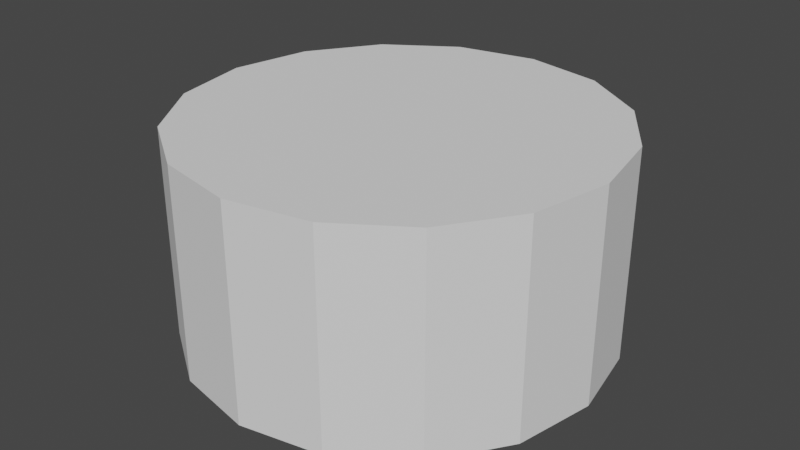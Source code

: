 # Source: cylinder.blend  (saved by Blender 4.3.34; exported with 4.5.12 LTS)
import bpy
from mathutils import Matrix  # noqa: F401  (used for matrix-valued properties, if any)

bpy.ops.wm.read_factory_settings(use_empty=True)
scene = bpy.context.scene
scene.name = 'Scene'

# ---- node groups
ng_modernprimitive_cylinder_0002 = bpy.data.node_groups.new('[ModernPrimitive]Cylinder_0002', 'GeometryNodeTree')
_s = ng_modernprimitive_cylinder_0002.interface.new_socket(name='Geometry', in_out='OUTPUT', socket_type='NodeSocketGeometry')
_s = ng_modernprimitive_cylinder_0002.interface.new_socket(name='Radius', in_out='INPUT', socket_type='NodeSocketFloat')
_s.default_value = 1.0
_s.min_value = 1e-05
_s.max_value = 1e+05
_s.hide_value = True
_s = ng_modernprimitive_cylinder_0002.interface.new_socket(name='Height', in_out='INPUT', socket_type='NodeSocketFloat')
_s.default_value = 1.0
_s.min_value = 1e-05
_s.max_value = 1e+05
_s.hide_value = True
_s = ng_modernprimitive_cylinder_0002.interface.new_socket(name='Div Radius', in_out='INPUT', socket_type='NodeSocketInt')
_s.default_value = 16
_s.min_value = 3
_s.max_value = 1000
_s.hide_value = True
_s = ng_modernprimitive_cylinder_0002.interface.new_socket(name='Div Side', in_out='INPUT', socket_type='NodeSocketInt')
_s.default_value = 1
_s.min_value = 1
_s.max_value = 1000
_s.hide_value = True
_s = ng_modernprimitive_cylinder_0002.interface.new_socket(name='Div Fill', in_out='INPUT', socket_type='NodeSocketInt')
_s.default_value = 1
_s.min_value = 1
_s.max_value = 1000
_s.hide_value = True
_s = ng_modernprimitive_cylinder_0002.interface.new_socket(name='Fill', in_out='INPUT', socket_type='NodeSocketBool')
_s.default_value = True
_s.hide_value = True
_s = ng_modernprimitive_cylinder_0002.interface.new_socket(name='Centered', in_out='INPUT', socket_type='NodeSocketBool')
_s.default_value = True
_s.force_non_field = True
ng_modernprimitive_cylinder_0002.is_modifier = True
_N = ng_modernprimitive_cylinder_0002.nodes; _L = ng_modernprimitive_cylinder_0002.links
n0 = _N.new('NodeGroupOutput'); n0.name = 'Group Output'; n0.location = (1036, 397)
n1 = _N.new('GeometryNodeMeshCylinder'); n1.name = 'Cylinder'; n1.location = (134, 850)
n2 = _N.new('GeometryNodeGizmoLinear'); n2.name = 'Linear Gizmo'; n2.location = (-24, -87)
n2.label = 'Height'
n2.hide = True
n2.draw_style = 'BOX'
n3 = _N.new('NodeGroupInput'); n3.name = 'Group Input'; n3.location = (-544, 729)
n4 = _N.new('ShaderNodeCombineXYZ'); n4.name = 'Combine XYZ'; n4.location = (-493, -120)
n4.label = 'Top Point'
n4.hide = True
n5 = _N.new('GeometryNodeGizmoLinear'); n5.name = 'Linear Gizmo.001'; n5.location = (68, -330)
n5.label = 'Radius'
n5.hide = True
n5.draw_style = 'BOX'
n5.inputs[2].default_value = (1.0, 0.0, 0.0)
n6 = _N.new('GeometryNodeGizmoLinear'); n6.name = 'Linear Gizmo.002'; n6.location = (-19, -146)
n6.label = 'Div Fill'
n6.hide = True
n6.color_id = 'X'
n6.inputs[2].default_value = (0.5, 0.0, 1.0)
n7 = _N.new('GeometryNodeGizmoDial'); n7.name = 'Dial Gizmo'; n7.location = (-12, -210)
n7.label = 'Fill'
n7.hide = True
n7.color_id = 'SECONDARY'
n7.inputs[2].default_value = (0.0, 0.0, -1.0)
n7.inputs[3].default_value = False
n8 = _N.new('ShaderNodeMath'); n8.name = 'Math.001'; n8.location = (-172, -263)
n8.label = '.75'
n8.hide = True
n8.operation = 'MULTIPLY'
n8.inputs[1].default_value = 0.75
n9 = _N.new('GeometryNodeDeleteGeometry'); n9.name = 'Delete Geometry.001'; n9.location = (29, -39)
n9.domain = 'FACE'
n10 = _N.new('FunctionNodeBooleanMath'); n10.name = 'Boolean Math'; n10.location = (32, -198)
n11 = _N.new('FunctionNodeBooleanMath'); n11.name = 'Boolean Math.001'; n11.location = (30, -337)
n11.operation = 'OR'
n12 = _N.new('NodeFrame'); n12.name = 'Frame'; n12.location = (530, 857)
n12.label = 'Delete Fill'
n12.width = 201
n13 = _N.new('FunctionNodeBooleanMath'); n13.name = 'Boolean Math.002'; n13.location = (136, 547)
n13.hide = True
n13.operation = 'NOT'
n14 = _N.new('NodeGroupInput'); n14.name = 'Group Input.001'; n14.location = (-847, -344)
n15 = _N.new('GeometryNodeGizmoDial'); n15.name = 'Dial Gizmo.001'; n15.location = (31, -417)
n15.label = 'Div Side'
n15.hide = True
n15.color_id = 'X'
n15.inputs[2].default_value = (-1.0, 0.0, 0.0)
n15.inputs[3].default_value = False
n16 = _N.new('GeometryNodeGizmoDial'); n16.name = 'Dial Gizmo.002'; n16.location = (9, -269)
n16.label = 'Div Radius'
n16.hide = True
n16.color_id = 'Y'
n16.inputs[2].default_value = (0.0, 0.0, -1.0)
n16.inputs[3].default_value = False
n17 = _N.new('GeometryNodeSwitch'); n17.name = 'Switch'; n17.location = (-248, 473)
n17.label = 'T=0, F=0.5'
n17.hide = True
n17.input_type = 'FLOAT'
n17.inputs[1].default_value = 0.5
n17.inputs[2].default_value = 0.0
n18 = _N.new('GeometryNodeTransform'); n18.name = 'Transform Geometry'; n18.location = (819, 477)
n19 = _N.new('ShaderNodeCombineXYZ'); n19.name = 'Combine XYZ.002'; n19.location = (-249, 374)
n19.hide = True
n20 = _N.new('ShaderNodeMath'); n20.name = 'Math.004'; n20.location = (-250, 415)
n20.hide = True
n20.operation = 'MULTIPLY'
n21 = _N.new('GeometryNodeSwitch'); n21.name = 'Switch.002'; n21.location = (-512, -594)
n21.label = 'T=0, F=0.5'
n21.hide = True
n21.input_type = 'FLOAT'
n21.inputs[1].default_value = 0.5
n21.inputs[2].default_value = 0.0
n22 = _N.new('ShaderNodeCombineXYZ'); n22.name = 'Combine XYZ.003'; n22.location = (-261, -379)
n22.label = 'Side Point'
n22.hide = True
n23 = _N.new('ShaderNodeMath'); n23.name = 'Math'; n23.location = (-516, -538)
n23.hide = True
n23.operation = 'MULTIPLY'
n24 = _N.new('ShaderNodeMath'); n24.name = 'Math.003'; n24.location = (-209, -500)
n24.hide = True
n24.operation = 'MINIMUM'
n25 = _N.new('ShaderNodeMath'); n25.name = 'Math.006'; n25.location = (-213, -549)
n25.label = '.35'
n25.width = 147
n25.hide = True
n25.operation = 'MULTIPLY'
n25.inputs[1].default_value = 0.4
n26 = _N.new('GeometryNodeSwitch'); n26.name = 'Switch.003'; n26.location = (-307, 830)
n26.label = 'T=2, F=1'
n26.hide = True
n26.input_type = 'FLOAT'
n26.inputs[1].default_value = 1.0
n26.inputs[2].default_value = 2.0
n27 = _N.new('ShaderNodeMath'); n27.name = 'Math.002'; n27.location = (-309, 784)
n27.hide = True
n27.operation = 'MULTIPLY'
n28 = _N.new('GeometryNodeSwitch'); n28.name = 'Switch.001'; n28.location = (-516, -659)
n28.label = 'T=2, F=1'
n28.hide = True
n28.input_type = 'FLOAT'
n28.inputs[1].default_value = 1.0
n28.inputs[2].default_value = 2.0
n29 = _N.new('ShaderNodeMath'); n29.name = 'Math.005'; n29.location = (-212, -615)
n29.hide = True
n29.operation = 'MULTIPLY'
n9.parent = n12
n10.parent = n12
n11.parent = n12
_L.new(n3.outputs[0], n1.inputs[3])
_L.new(n3.outputs[4], n1.inputs[2])
_L.new(n3.outputs[3], n1.inputs[1])
_L.new(n3.outputs[2], n1.inputs[0])
_L.new(n8.outputs[0], n7.inputs[4])
_L.new(n10.outputs[0], n9.inputs[1])
_L.new(n11.outputs[0], n10.inputs[0])
_L.new(n1.outputs[1], n11.inputs[0])
_L.new(n1.outputs[3], n11.inputs[1])
_L.new(n3.outputs[5], n13.inputs[0])
_L.new(n13.outputs[0], n10.inputs[1])
_L.new(n14.outputs[0], n5.inputs[0])
_L.new(n14.outputs[5], n7.inputs[0])
_L.new(n14.outputs[0], n8.inputs[0])
_L.new(n14.outputs[4], n6.inputs[0])
_L.new(n14.outputs[1], n2.inputs[0])
_L.new(n14.outputs[3], n15.inputs[0])
_L.new(n14.outputs[0], n16.inputs[4])
_L.new(n14.outputs[2], n16.inputs[0])
_L.new(n3.outputs[6], n17.inputs[0])
_L.new(n19.outputs[0], n18.inputs[1])
_L.new(n17.outputs[0], n20.inputs[0])
_L.new(n3.outputs[1], n20.inputs[1])
_L.new(n20.outputs[0], n19.inputs[2])
_L.new(n1.outputs[0], n9.inputs[0])
_L.new(n9.outputs[0], n18.inputs[0])
_L.new(n18.outputs[0], n0.inputs[0])
_L.new(n4.outputs[0], n2.inputs[1])
_L.new(n4.outputs[0], n6.inputs[1])
_L.new(n4.outputs[0], n16.inputs[1])
_L.new(n4.outputs[0], n7.inputs[1])
_L.new(n14.outputs[1], n4.inputs[2])
_L.new(n14.outputs[6], n21.inputs[0])
_L.new(n22.outputs[0], n5.inputs[1])
_L.new(n14.outputs[0], n22.inputs[0])
_L.new(n14.outputs[1], n23.inputs[0])
_L.new(n21.outputs[0], n23.inputs[1])
_L.new(n23.outputs[0], n22.inputs[2])
_L.new(n22.outputs[0], n15.inputs[1])
_L.new(n25.outputs[0], n24.inputs[1])
_L.new(n14.outputs[0], n24.inputs[0])
_L.new(n24.outputs[0], n15.inputs[4])
_L.new(n3.outputs[6], n26.inputs[0])
_L.new(n3.outputs[1], n27.inputs[0])
_L.new(n26.outputs[0], n27.inputs[1])
_L.new(n27.outputs[0], n1.inputs[4])
_L.new(n14.outputs[6], n28.inputs[0])
_L.new(n14.outputs[1], n29.inputs[0])
_L.new(n28.outputs[0], n29.inputs[1])
_L.new(n29.outputs[0], n25.inputs[0])
n0.is_active_output = True

# ---- world
world_world = bpy.data.worlds.new('World'); scene.world = world_world
world_world.use_nodes = True; world_world.node_tree.nodes.clear()
_N = world_world.node_tree.nodes; _L = world_world.node_tree.links
n0 = _N.new('ShaderNodeOutputWorld'); n0.name = 'World Output'; n0.location = (300, 300)
n1 = _N.new('ShaderNodeBackground'); n1.name = 'Background'; n1.location = (10, 300)
n1.inputs[0].default_value = (0.05088, 0.05088, 0.05088, 1.0)
_L.new(n1.outputs[0], n0.inputs[0])
n0.is_active_output = True
world_world.color = (0.05088, 0.05088, 0.05088)
world_world.use_sun_shadow = False
world_world.sun_shadow_jitter_overblur = 0.0

# ---- meshes
me_modernprimitive_basemesh = bpy.data.meshes.new('[ModernPrimitive]BaseMesh')
me_modernprimitive_basemesh.from_pydata([(-1.0, -1.0, -1.0), (-1.0, -1.0, 1.0), (-1.0, 1.0, -1.0), (-1.0, 1.0, 1.0), (1.0, -1.0, -1.0), (1.0, -1.0, 1.0), (1.0, 1.0, -1.0), (1.0, 1.0, 1.0)], [], [(0, 1, 3, 2), (2, 3, 7, 6), (6, 7, 5, 4), (4, 5, 1, 0), (2, 6, 4, 0), (7, 3, 1, 5)])
_uv = me_modernprimitive_basemesh.uv_layers.new(name='UVMap')
_uv.uv.foreach_set('vector', [0.375, 0.0, 0.625, 0.0, 0.625, 0.25, 0.375, 0.25, 0.375, 0.25, 0.625, 0.25, 0.625, 0.5, 0.375, 0.5, 0.375, 0.5, 0.625, 0.5, 0.625, 0.75, 0.375, 0.75, 0.375, 0.75, 0.625, 0.75, 0.625, 1.0, 0.375, 1.0, 0.125, 0.5, 0.375, 0.5, 0.375, 0.75, 0.125, 0.75, 0.625, 0.5, 0.875, 0.5, 0.875, 0.75, 0.625, 0.75])
me_modernprimitive_basemesh.update()

# ---- objects
ob_cylinder = bpy.data.objects.new('Cylinder', me_modernprimitive_basemesh)

# ---- transforms, parenting, visibility, modifiers, constraints
ob_cylinder.location = (0.0, 0.0, 0.0)
_m = ob_cylinder.modifiers.new('[ModernPrimitive]Cylinder', 'NODES')
_m.node_group = ng_modernprimitive_cylinder_0002
_gi = [s.identifier for s in ng_modernprimitive_cylinder_0002.interface.items_tree if s.item_type == 'SOCKET' and s.in_out == 'INPUT']
_m[_gi[4]] = 2  # Div Fill
_m[_gi[6]] = False  # Centered

# ---- collection membership
scene.collection.objects.link(ob_cylinder)

# ---- scene / render settings (as saved in the file)
scene.frame_start = 1; scene.frame_end = 250; scene.frame_set(4)
scene.render.engine = 'CYCLES'
scene.render.compositor_device = 'GPU'
scene.eevee.ray_tracing_options.trace_max_roughness = 0.0
scene.view_settings.view_transform = 'Filmic'
bpy.context.view_layer.update()

# ---- added for rendering (the .blend has no active camera and no usable light): camera, sun
cam_auto = bpy.data.cameras.new('AutoCamera')
cam_auto.lens = 50.0
cam_auto.sensor_width = 36.0
cam_auto.clip_end = 1000.0
ob_auto_camera = bpy.data.objects.new('AutoCamera', cam_auto)
scene.collection.objects.link(ob_auto_camera)
ob_auto_camera.location = (2.77567, -3.33081, 2.72054)
ob_auto_camera.rotation_euler = (1.09748, -7.21219e-08, 0.694738)
scene.camera = ob_auto_camera
light_auto_sun = bpy.data.lights.new('AutoSun', 'SUN')
light_auto_sun.energy = 3.0
light_auto_sun.angle = 0.0523599
ob_auto_sun = bpy.data.objects.new('AutoSun', light_auto_sun)
scene.collection.objects.link(ob_auto_sun)
ob_auto_sun.rotation_euler = (0.872665, 0.174533, 0.523599)
bpy.context.view_layer.update()
